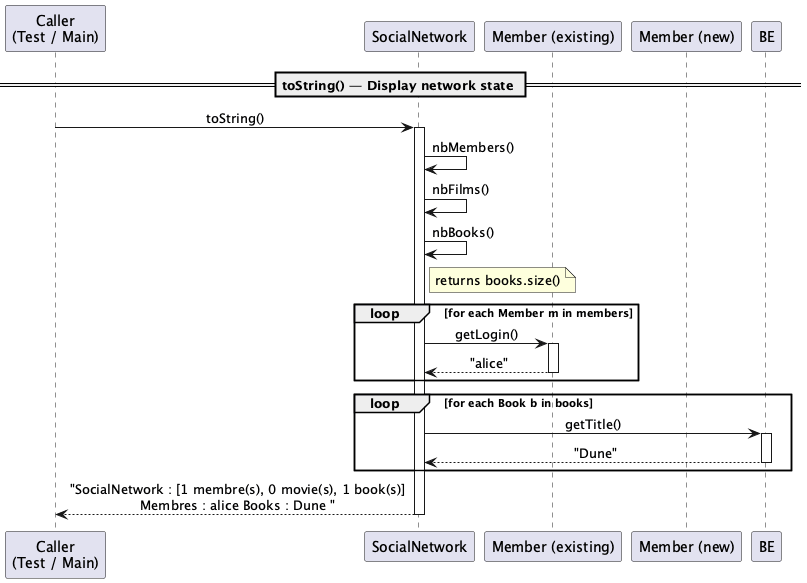

The diagram above was rendered by PlantUML. Its source (embedded in the PNG):
@startuml toString

skinparam sequenceMessageAlign center
skinparam responseMessageBelowArrow true

' ============================================================
' Participants
' ============================================================
participant "Caller\n(Test / Main)" as Caller
participant "SocialNetwork"         as SN
participant "Member (existing)"     as ME
participant "Member (new)"          as MN


' ============================================================
' SECTION 4 : Network state inspection (toString)
' ============================================================
== toString() — Display network state ==

Caller -> SN : toString()
activate SN

    SN -> SN : nbMembers()
    SN -> SN : nbFilms()
    SN -> SN : nbBooks()
    note right of SN : returns books.size()

    ' --- Iterate over members ---
    loop for each Member m in members
        SN -> ME : getLogin()
        activate ME
        ME --> SN : "alice"
        deactivate ME
    end

    ' --- Iterate over books to build the string ---
    loop for each Book b in books
        SN -> BE : getTitle()
        activate BE
        BE --> SN : "Dune"
        deactivate BE
    end

SN --> Caller : "SocialNetwork : [1 membre(s), 0 movie(s), 1 book(s)]\nMembres : alice Books : Dune "
deactivate SN

@enduml